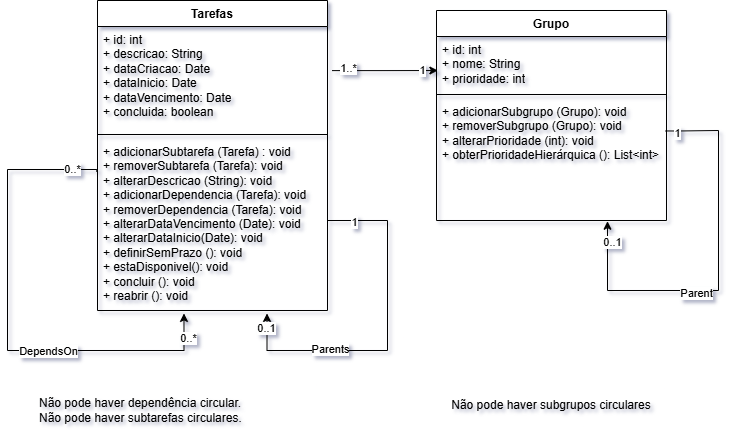

The diagram above was exported from draw.io. Its source (the exported page's mxGraphModel, read from the mxfile embedded in the PNG):
<mxGraphModel dx="1281" dy="575" grid="1" gridSize="10" guides="1" tooltips="1" connect="1" arrows="1" fold="1" page="1" pageScale="1" pageWidth="827" pageHeight="1169" math="0" shadow="0">
  <root>
    <mxCell id="0" />
    <mxCell id="1" parent="0" />
    <mxCell id="lVVK8ZuTkVHHrblr7tyr-26" parent="1" style="swimlane;fontStyle=1;align=center;verticalAlign=top;childLayout=stackLayout;horizontal=1;startSize=26;horizontalStack=0;resizeParent=1;resizeParentMax=0;resizeLast=0;collapsible=1;marginBottom=0;whiteSpace=wrap;html=1;" value="Grupo" vertex="1">
      <mxGeometry height="210" width="230" x="469" y="100" as="geometry" />
    </mxCell>
    <mxCell id="lVVK8ZuTkVHHrblr7tyr-27" parent="lVVK8ZuTkVHHrblr7tyr-26" style="text;strokeColor=none;fillColor=none;align=left;verticalAlign=top;spacingLeft=4;spacingRight=4;overflow=hidden;rotatable=0;points=[[0,0.5],[1,0.5]];portConstraint=eastwest;whiteSpace=wrap;html=1;" value="+ id: int&lt;div&gt;+ nome: String&lt;/div&gt;&lt;div&gt;+ prioridade: int&lt;/div&gt;" vertex="1">
      <mxGeometry height="54" width="230" y="26" as="geometry" />
    </mxCell>
    <mxCell id="lVVK8ZuTkVHHrblr7tyr-28" parent="lVVK8ZuTkVHHrblr7tyr-26" style="line;strokeWidth=1;fillColor=none;align=left;verticalAlign=middle;spacingTop=-1;spacingLeft=3;spacingRight=3;rotatable=0;labelPosition=right;points=[];portConstraint=eastwest;strokeColor=inherit;" value="" vertex="1">
      <mxGeometry height="8" width="230" y="80" as="geometry" />
    </mxCell>
    <mxCell id="lVVK8ZuTkVHHrblr7tyr-29" parent="lVVK8ZuTkVHHrblr7tyr-26" style="text;strokeColor=none;fillColor=none;align=left;verticalAlign=top;spacingLeft=4;spacingRight=4;overflow=hidden;rotatable=0;points=[[0,0.5],[1,0.5]];portConstraint=eastwest;whiteSpace=wrap;html=1;" value="+ adicionarSubgrupo (Grupo): void&lt;div&gt;+ removerSubgrupo (Grupo): void&lt;/div&gt;&lt;div&gt;+ alterarPrioridade (int): void&lt;/div&gt;&lt;div&gt;+ obterPrioridadeHierárquica (): List&amp;lt;int&amp;gt;&lt;/div&gt;" vertex="1">
      <mxGeometry height="122" width="230" y="88" as="geometry" />
    </mxCell>
    <mxCell id="lVVK8ZuTkVHHrblr7tyr-30" edge="1" parent="1" source="lVVK8ZuTkVHHrblr7tyr-35" style="edgeStyle=orthogonalEdgeStyle;rounded=0;orthogonalLoop=1;jettySize=auto;html=1;exitX=1.02;exitY=0.424;exitDx=0;exitDy=0;exitPerimeter=0;entryX=0.006;entryY=0.63;entryDx=0;entryDy=0;entryPerimeter=0;" target="lVVK8ZuTkVHHrblr7tyr-27">
      <mxGeometry relative="1" as="geometry">
        <mxPoint x="300" y="168" as="sourcePoint" />
        <mxPoint x="440" y="160" as="targetPoint" />
      </mxGeometry>
    </mxCell>
    <mxCell id="lVVK8ZuTkVHHrblr7tyr-31" connectable="0" parent="lVVK8ZuTkVHHrblr7tyr-30" style="edgeLabel;html=1;align=center;verticalAlign=middle;resizable=0;points=[];" value="1..*" vertex="1">
      <mxGeometry relative="1" x="-0.7056" y="3" as="geometry">
        <mxPoint as="offset" />
      </mxGeometry>
    </mxCell>
    <mxCell id="lVVK8ZuTkVHHrblr7tyr-32" connectable="0" parent="lVVK8ZuTkVHHrblr7tyr-30" style="edgeLabel;html=1;align=center;verticalAlign=middle;resizable=0;points=[];" value="1" vertex="1">
      <mxGeometry relative="1" x="0.7024" y="1" as="geometry">
        <mxPoint as="offset" />
      </mxGeometry>
    </mxCell>
    <mxCell id="lVVK8ZuTkVHHrblr7tyr-33" parent="1" style="text;html=1;whiteSpace=wrap;strokeColor=none;fillColor=none;align=left;verticalAlign=middle;rounded=0;autosize=1;resizable=0;" value="Não pode haver dependência circular.&lt;div&gt;Não pode haver subtarefas circulares.&lt;/div&gt;" vertex="1">
      <mxGeometry height="40" width="230" x="70" y="480" as="geometry" />
    </mxCell>
    <mxCell id="lVVK8ZuTkVHHrblr7tyr-34" parent="1" style="swimlane;fontStyle=1;align=center;verticalAlign=top;childLayout=stackLayout;horizontal=1;startSize=26;horizontalStack=0;resizeParent=1;resizeParentMax=0;resizeLast=0;collapsible=1;marginBottom=0;whiteSpace=wrap;html=1;" value="Tarefas" vertex="1">
      <mxGeometry height="310" width="230" x="130" y="90" as="geometry" />
    </mxCell>
    <mxCell id="lVVK8ZuTkVHHrblr7tyr-35" parent="lVVK8ZuTkVHHrblr7tyr-34" style="text;strokeColor=none;fillColor=none;align=left;verticalAlign=top;spacingLeft=4;spacingRight=4;overflow=hidden;rotatable=0;points=[[0,0.5],[1,0.5]];portConstraint=eastwest;whiteSpace=wrap;html=1;" value="+ id: int&lt;div&gt;+ descricao: String&lt;/div&gt;&lt;div&gt;+ dataCriacao: Date&lt;/div&gt;&lt;div&gt;+ dataInicio: Date&lt;/div&gt;&lt;div&gt;+ dataVencimento: Date&lt;/div&gt;&lt;div&gt;+ concluida: boolean&lt;/div&gt;&lt;div&gt;&lt;br&gt;&lt;/div&gt;" vertex="1">
      <mxGeometry height="104" width="230" y="26" as="geometry" />
    </mxCell>
    <mxCell id="lVVK8ZuTkVHHrblr7tyr-36" parent="lVVK8ZuTkVHHrblr7tyr-34" style="line;strokeWidth=1;fillColor=none;align=left;verticalAlign=middle;spacingTop=-1;spacingLeft=3;spacingRight=3;rotatable=0;labelPosition=right;points=[];portConstraint=eastwest;strokeColor=inherit;" value="" vertex="1">
      <mxGeometry height="8" width="230" y="130" as="geometry" />
    </mxCell>
    <mxCell id="lVVK8ZuTkVHHrblr7tyr-37" parent="lVVK8ZuTkVHHrblr7tyr-34" style="text;strokeColor=none;fillColor=none;align=left;verticalAlign=top;spacingLeft=4;spacingRight=4;overflow=hidden;rotatable=0;points=[[0,0.5],[1,0.5]];portConstraint=eastwest;whiteSpace=wrap;html=1;" value="+ adicionarSubtarefa (Tarefa) : void&lt;div&gt;+ removerSubtarefa (Tarefa): void&lt;/div&gt;&lt;div&gt;+ alterarDescricao (String): void&lt;/div&gt;&lt;div&gt;+ adicionarDependencia (Tarefa): void&lt;/div&gt;&lt;div&gt;+ removerDependencia (Tarefa): void&lt;/div&gt;&lt;div&gt;+ alterarDataVencimento (Date): void&lt;/div&gt;&lt;div&gt;+ alterarDataInicio(Date): void&lt;/div&gt;&lt;div&gt;+ definirSemPrazo (): void&lt;/div&gt;&lt;div&gt;+ estaDisponivel(): void&lt;/div&gt;&lt;div&gt;+ concluir (): void&lt;/div&gt;&lt;div&gt;+ reabrir (): void&lt;/div&gt;" vertex="1">
      <mxGeometry height="172" width="230" y="138" as="geometry" />
    </mxCell>
    <mxCell id="lVVK8ZuTkVHHrblr7tyr-38" edge="1" parent="lVVK8ZuTkVHHrblr7tyr-34" source="lVVK8ZuTkVHHrblr7tyr-37" style="edgeStyle=orthogonalEdgeStyle;rounded=0;orthogonalLoop=1;jettySize=auto;html=1;exitX=1;exitY=0.5;exitDx=0;exitDy=0;entryX=0.737;entryY=1.017;entryDx=0;entryDy=0;entryPerimeter=0;" target="lVVK8ZuTkVHHrblr7tyr-37">
      <mxGeometry relative="1" as="geometry">
        <Array as="points">
          <mxPoint x="230" y="220" />
          <mxPoint x="290" y="220" />
          <mxPoint x="290" y="350" />
          <mxPoint x="170" y="350" />
        </Array>
        <mxPoint x="171" y="320" as="targetPoint" />
      </mxGeometry>
    </mxCell>
    <mxCell id="lVVK8ZuTkVHHrblr7tyr-39" connectable="0" parent="lVVK8ZuTkVHHrblr7tyr-38" style="edgeLabel;html=1;align=center;verticalAlign=middle;resizable=0;points=[];" value="Parents" vertex="1">
      <mxGeometry relative="1" x="0.4095" y="-2" as="geometry">
        <mxPoint x="-4" as="offset" />
      </mxGeometry>
    </mxCell>
    <mxCell id="lVVK8ZuTkVHHrblr7tyr-40" connectable="0" parent="lVVK8ZuTkVHHrblr7tyr-38" style="edgeLabel;html=1;align=center;verticalAlign=middle;resizable=0;points=[];" value="0..1" vertex="1">
      <mxGeometry relative="1" x="0.8121" y="1" as="geometry">
        <mxPoint y="-18" as="offset" />
      </mxGeometry>
    </mxCell>
    <mxCell id="lVVK8ZuTkVHHrblr7tyr-41" connectable="0" parent="lVVK8ZuTkVHHrblr7tyr-38" style="edgeLabel;html=1;align=center;verticalAlign=middle;resizable=0;points=[];" value="1" vertex="1">
      <mxGeometry relative="1" x="-0.8065" y="-1" as="geometry">
        <mxPoint x="-4" as="offset" />
      </mxGeometry>
    </mxCell>
    <mxCell id="lVVK8ZuTkVHHrblr7tyr-42" edge="1" parent="lVVK8ZuTkVHHrblr7tyr-34" source="lVVK8ZuTkVHHrblr7tyr-37" style="edgeStyle=orthogonalEdgeStyle;rounded=0;orthogonalLoop=1;jettySize=auto;html=1;exitX=-0.003;exitY=0.193;exitDx=0;exitDy=0;entryX=0.376;entryY=1.017;entryDx=0;entryDy=0;entryPerimeter=0;exitPerimeter=0;" target="lVVK8ZuTkVHHrblr7tyr-37">
      <mxGeometry relative="1" as="geometry">
        <Array as="points">
          <mxPoint x="-90" y="169" />
          <mxPoint x="-90" y="350" />
          <mxPoint x="87" y="350" />
        </Array>
        <mxPoint x="-10" y="184" as="sourcePoint" />
        <mxPoint x="62.450000000000045" y="237.42399999999998" as="targetPoint" />
      </mxGeometry>
    </mxCell>
    <mxCell id="lVVK8ZuTkVHHrblr7tyr-43" connectable="0" parent="lVVK8ZuTkVHHrblr7tyr-42" style="edgeLabel;html=1;align=center;verticalAlign=middle;resizable=0;points=[];" value="DependsOn" vertex="1">
      <mxGeometry relative="1" x="0.0636" y="4" as="geometry">
        <mxPoint x="36" y="15" as="offset" />
      </mxGeometry>
    </mxCell>
    <mxCell id="lVVK8ZuTkVHHrblr7tyr-44" connectable="0" parent="lVVK8ZuTkVHHrblr7tyr-42" style="edgeLabel;html=1;align=center;verticalAlign=middle;resizable=0;points=[];" value="0..*" vertex="1">
      <mxGeometry relative="1" x="-0.9354" y="-1" as="geometry">
        <mxPoint x="-11" as="offset" />
      </mxGeometry>
    </mxCell>
    <mxCell id="lVVK8ZuTkVHHrblr7tyr-45" connectable="0" parent="lVVK8ZuTkVHHrblr7tyr-42" style="edgeLabel;html=1;align=center;verticalAlign=middle;resizable=0;points=[];" value="0..*" vertex="1">
      <mxGeometry relative="1" x="0.9015" y="1" as="geometry">
        <mxPoint x="5" y="1" as="offset" />
      </mxGeometry>
    </mxCell>
    <mxCell id="lVVK8ZuTkVHHrblr7tyr-46" edge="1" parent="1" source="lVVK8ZuTkVHHrblr7tyr-29" style="edgeStyle=orthogonalEdgeStyle;rounded=0;orthogonalLoop=1;jettySize=auto;html=1;exitX=0.996;exitY=0.266;exitDx=0;exitDy=0;entryX=0.696;entryY=1.006;entryDx=0;entryDy=0;entryPerimeter=0;exitPerimeter=0;">
      <mxGeometry relative="1" as="geometry">
        <Array as="points">
          <mxPoint x="710" y="221" />
          <mxPoint x="751" y="220" />
          <mxPoint x="751" y="380" />
          <mxPoint x="640" y="380" />
        </Array>
        <mxPoint x="709.92" y="249" as="sourcePoint" />
        <mxPoint x="639.9999999999999" y="310.73199999999997" as="targetPoint" />
      </mxGeometry>
    </mxCell>
    <mxCell id="lVVK8ZuTkVHHrblr7tyr-47" connectable="0" parent="lVVK8ZuTkVHHrblr7tyr-46" style="edgeLabel;html=1;align=center;verticalAlign=middle;resizable=0;points=[];" value="Parent" vertex="1">
      <mxGeometry relative="1" x="0.3633" y="2" as="geometry">
        <mxPoint x="33" as="offset" />
      </mxGeometry>
    </mxCell>
    <mxCell id="lVVK8ZuTkVHHrblr7tyr-48" connectable="0" parent="lVVK8ZuTkVHHrblr7tyr-46" style="edgeLabel;html=1;align=center;verticalAlign=middle;resizable=0;points=[];" value="1" vertex="1">
      <mxGeometry relative="1" x="-0.9449" y="-2" as="geometry">
        <mxPoint as="offset" />
      </mxGeometry>
    </mxCell>
    <mxCell id="lVVK8ZuTkVHHrblr7tyr-49" connectable="0" parent="lVVK8ZuTkVHHrblr7tyr-46" style="edgeLabel;html=1;align=center;verticalAlign=middle;resizable=0;points=[];" value="0..1" vertex="1">
      <mxGeometry relative="1" x="0.891" y="-4" as="geometry">
        <mxPoint as="offset" />
      </mxGeometry>
    </mxCell>
    <mxCell id="lVVK8ZuTkVHHrblr7tyr-50" parent="1" style="text;html=1;whiteSpace=wrap;strokeColor=none;fillColor=none;align=center;verticalAlign=middle;rounded=0;autosize=1;resizable=0;" value="Não pode haver subgrupos circulares" vertex="1">
      <mxGeometry height="30" width="220" x="474" y="480" as="geometry" />
    </mxCell>
  </root>
</mxGraphModel>